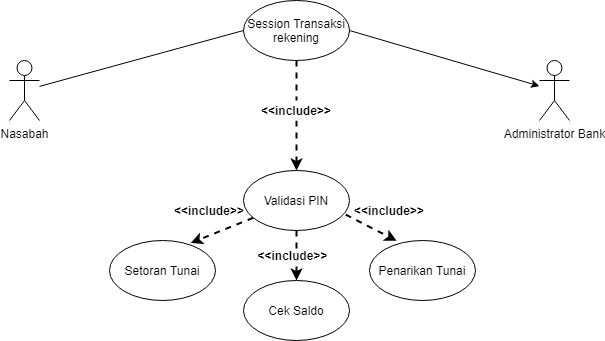

The diagram above was exported from draw.io. Its source (the exported page's mxGraphModel, read from the mxfile embedded in the PNG):
<mxGraphModel dx="898" dy="482" grid="1" gridSize="10" guides="1" tooltips="1" connect="1" arrows="1" fold="1" page="1" pageScale="1" pageWidth="827" pageHeight="1169" math="0" shadow="0">
  <root>
    <mxCell id="0" />
    <mxCell id="1" parent="0" />
    <mxCell id="Y3_2zQp9aguHdiOosOz5-1" value="Nasabah" style="shape=umlActor;verticalLabelPosition=bottom;labelBackgroundColor=#ffffff;verticalAlign=top;html=1;outlineConnect=0;" vertex="1" parent="1">
      <mxGeometry x="120" y="190" width="30" height="60" as="geometry" />
    </mxCell>
    <mxCell id="Y3_2zQp9aguHdiOosOz5-2" value="Administrator Bank" style="shape=umlActor;verticalLabelPosition=bottom;labelBackgroundColor=#ffffff;verticalAlign=top;html=1;outlineConnect=0;" vertex="1" parent="1">
      <mxGeometry x="650" y="190" width="30" height="60" as="geometry" />
    </mxCell>
    <mxCell id="Y3_2zQp9aguHdiOosOz5-9" value="Session Transaksi rekening" style="ellipse;whiteSpace=wrap;html=1;" vertex="1" parent="1">
      <mxGeometry x="354" y="130" width="106" height="60" as="geometry" />
    </mxCell>
    <mxCell id="Y3_2zQp9aguHdiOosOz5-11" value="Validasi PIN" style="ellipse;whiteSpace=wrap;html=1;" vertex="1" parent="1">
      <mxGeometry x="354" y="300" width="106" height="60" as="geometry" />
    </mxCell>
    <mxCell id="Y3_2zQp9aguHdiOosOz5-12" value="Penarikan Tunai" style="ellipse;whiteSpace=wrap;html=1;" vertex="1" parent="1">
      <mxGeometry x="480" y="370" width="106" height="60" as="geometry" />
    </mxCell>
    <mxCell id="Y3_2zQp9aguHdiOosOz5-13" value="" style="endArrow=classic;html=1;strokeWidth=2;dashed=1;entryX=0.5;entryY=0;entryDx=0;entryDy=0;exitX=0.5;exitY=1;exitDx=0;exitDy=0;" edge="1" parent="1" source="Y3_2zQp9aguHdiOosOz5-9" target="Y3_2zQp9aguHdiOosOz5-11">
      <mxGeometry width="50" height="50" relative="1" as="geometry">
        <mxPoint x="407" y="270" as="sourcePoint" />
        <mxPoint x="410" y="330" as="targetPoint" />
      </mxGeometry>
    </mxCell>
    <mxCell id="Y3_2zQp9aguHdiOosOz5-14" value="&lt;b&gt;&amp;lt;&amp;lt;include&amp;gt;&amp;gt;&lt;/b&gt;" style="text;html=1;strokeColor=none;fillColor=#ffffff;align=center;verticalAlign=middle;whiteSpace=wrap;rounded=0;" vertex="1" parent="1">
      <mxGeometry x="387" y="230" width="40" height="20" as="geometry" />
    </mxCell>
    <mxCell id="Y3_2zQp9aguHdiOosOz5-21" value="Setoran Tunai" style="ellipse;whiteSpace=wrap;html=1;" vertex="1" parent="1">
      <mxGeometry x="220" y="370" width="106" height="60" as="geometry" />
    </mxCell>
    <mxCell id="Y3_2zQp9aguHdiOosOz5-22" value="Cek Saldo" style="ellipse;whiteSpace=wrap;html=1;" vertex="1" parent="1">
      <mxGeometry x="354" y="410" width="106" height="60" as="geometry" />
    </mxCell>
    <mxCell id="Y3_2zQp9aguHdiOosOz5-23" value="" style="endArrow=classic;html=1;strokeWidth=2;dashed=1;entryX=0.767;entryY=0.041;entryDx=0;entryDy=0;entryPerimeter=0;" edge="1" parent="1" source="Y3_2zQp9aguHdiOosOz5-11" target="Y3_2zQp9aguHdiOosOz5-21">
      <mxGeometry width="50" height="50" relative="1" as="geometry">
        <mxPoint x="270" y="240" as="sourcePoint" />
        <mxPoint x="270" y="350" as="targetPoint" />
      </mxGeometry>
    </mxCell>
    <mxCell id="Y3_2zQp9aguHdiOosOz5-24" value="" style="endArrow=classic;html=1;strokeWidth=2;dashed=1;entryX=0.5;entryY=0;entryDx=0;entryDy=0;exitX=0.5;exitY=1;exitDx=0;exitDy=0;" edge="1" parent="1" source="Y3_2zQp9aguHdiOosOz5-11" target="Y3_2zQp9aguHdiOosOz5-22">
      <mxGeometry width="50" height="50" relative="1" as="geometry">
        <mxPoint x="427" y="210" as="sourcePoint" />
        <mxPoint x="427" y="320" as="targetPoint" />
      </mxGeometry>
    </mxCell>
    <mxCell id="Y3_2zQp9aguHdiOosOz5-25" value="" style="endArrow=classic;html=1;strokeWidth=2;dashed=1;entryX=0.256;entryY=0.005;entryDx=0;entryDy=0;exitX=0.964;exitY=0.735;exitDx=0;exitDy=0;entryPerimeter=0;exitPerimeter=0;" edge="1" parent="1" source="Y3_2zQp9aguHdiOosOz5-11" target="Y3_2zQp9aguHdiOosOz5-12">
      <mxGeometry width="50" height="50" relative="1" as="geometry">
        <mxPoint x="437" y="220" as="sourcePoint" />
        <mxPoint x="437" y="330" as="targetPoint" />
      </mxGeometry>
    </mxCell>
    <mxCell id="Y3_2zQp9aguHdiOosOz5-26" value="&lt;b&gt;&amp;lt;&amp;lt;include&amp;gt;&amp;gt;&lt;/b&gt;" style="text;html=1;strokeColor=none;fillColor=#ffffff;align=center;verticalAlign=middle;whiteSpace=wrap;rounded=0;" vertex="1" parent="1">
      <mxGeometry x="387" y="380" width="33" height="10" as="geometry" />
    </mxCell>
    <mxCell id="Y3_2zQp9aguHdiOosOz5-30" value="&lt;b&gt;&amp;lt;&amp;lt;include&amp;gt;&amp;gt;&lt;/b&gt;" style="text;html=1;strokeColor=none;fillColor=#ffffff;align=center;verticalAlign=middle;whiteSpace=wrap;rounded=0;" vertex="1" parent="1">
      <mxGeometry x="480" y="330" width="40" height="20" as="geometry" />
    </mxCell>
    <mxCell id="Y3_2zQp9aguHdiOosOz5-31" value="&lt;b&gt;&amp;lt;&amp;lt;include&amp;gt;&amp;gt;&lt;/b&gt;" style="text;html=1;strokeColor=none;fillColor=#ffffff;align=center;verticalAlign=middle;whiteSpace=wrap;rounded=0;" vertex="1" parent="1">
      <mxGeometry x="300" y="330" width="40" height="20" as="geometry" />
    </mxCell>
    <mxCell id="Y3_2zQp9aguHdiOosOz5-34" value="" style="endArrow=none;html=1;strokeWidth=1;entryX=0;entryY=0.5;entryDx=0;entryDy=0;" edge="1" parent="1" source="Y3_2zQp9aguHdiOosOz5-1" target="Y3_2zQp9aguHdiOosOz5-9">
      <mxGeometry width="50" height="50" relative="1" as="geometry">
        <mxPoint x="390" y="270" as="sourcePoint" />
        <mxPoint x="440" y="220" as="targetPoint" />
      </mxGeometry>
    </mxCell>
    <mxCell id="Y3_2zQp9aguHdiOosOz5-35" value="" style="endArrow=classic;html=1;strokeWidth=1;exitX=1;exitY=0.5;exitDx=0;exitDy=0;" edge="1" parent="1" source="Y3_2zQp9aguHdiOosOz5-9" target="Y3_2zQp9aguHdiOosOz5-2">
      <mxGeometry width="50" height="50" relative="1" as="geometry">
        <mxPoint x="390" y="270" as="sourcePoint" />
        <mxPoint x="440" y="220" as="targetPoint" />
      </mxGeometry>
    </mxCell>
  </root>
</mxGraphModel>